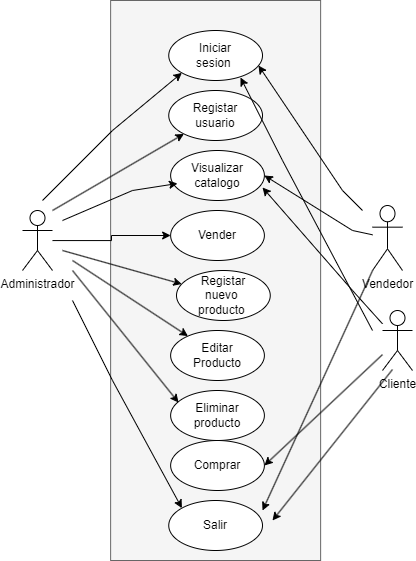

The diagram above was exported from draw.io. Its source (the exported page's mxGraphModel, read from the mxfile embedded in the PNG):
<mxGraphModel dx="1493" dy="579" grid="1" gridSize="10" guides="1" tooltips="1" connect="1" arrows="1" fold="1" page="1" pageScale="1" pageWidth="827" pageHeight="1169" math="0" shadow="0">
  <root>
    <mxCell id="0" />
    <mxCell id="1" parent="0" />
    <mxCell id="GTtSnsidZGE6a0yT20K9-1" value="" style="rounded=0;whiteSpace=wrap;html=1;fillColor=#f5f5f5;fontColor=#333333;strokeColor=#666666;" parent="1" vertex="1">
      <mxGeometry x="348.13" y="20" width="210" height="560" as="geometry" />
    </mxCell>
    <mxCell id="GTtSnsidZGE6a0yT20K9-18" value="Iniciar&lt;div&gt;sesion&amp;nbsp;&lt;/div&gt;" style="ellipse;whiteSpace=wrap;html=1;" parent="1" vertex="1">
      <mxGeometry x="406.25" y="50" width="93.75" height="50" as="geometry" />
    </mxCell>
    <mxCell id="GTtSnsidZGE6a0yT20K9-19" value="Registar&lt;div&gt;usuario&lt;/div&gt;" style="ellipse;whiteSpace=wrap;html=1;" parent="1" vertex="1">
      <mxGeometry x="406.25" y="110" width="93.75" height="50" as="geometry" />
    </mxCell>
    <mxCell id="GTtSnsidZGE6a0yT20K9-20" value="Eliminar&lt;div&gt;producto&lt;/div&gt;" style="ellipse;whiteSpace=wrap;html=1;" parent="1" vertex="1">
      <mxGeometry x="408.13" y="410" width="93.75" height="50" as="geometry" />
    </mxCell>
    <mxCell id="GTtSnsidZGE6a0yT20K9-21" value="Editar&lt;div&gt;Producto&lt;/div&gt;" style="ellipse;whiteSpace=wrap;html=1;" parent="1" vertex="1">
      <mxGeometry x="408.13" y="350" width="93.75" height="50" as="geometry" />
    </mxCell>
    <mxCell id="GTtSnsidZGE6a0yT20K9-22" value="&lt;div&gt;Registar&lt;/div&gt;&lt;div&gt;nuevo&amp;nbsp;&lt;/div&gt;&lt;div&gt;producto&amp;nbsp;&lt;/div&gt;" style="ellipse;whiteSpace=wrap;html=1;" parent="1" vertex="1">
      <mxGeometry x="414" y="290" width="93.75" height="50" as="geometry" />
    </mxCell>
    <mxCell id="GTtSnsidZGE6a0yT20K9-23" value="Vender" style="ellipse;whiteSpace=wrap;html=1;" parent="1" vertex="1">
      <mxGeometry x="408.13" y="230" width="93.75" height="50" as="geometry" />
    </mxCell>
    <mxCell id="GTtSnsidZGE6a0yT20K9-24" value="Visualizar&lt;div&gt;catalogo&lt;/div&gt;" style="ellipse;whiteSpace=wrap;html=1;" parent="1" vertex="1">
      <mxGeometry x="408.13" y="170" width="93.75" height="50" as="geometry" />
    </mxCell>
    <mxCell id="GTtSnsidZGE6a0yT20K9-26" value="Salir" style="ellipse;whiteSpace=wrap;html=1;" parent="1" vertex="1">
      <mxGeometry x="406.25" y="520" width="93.75" height="50" as="geometry" />
    </mxCell>
    <mxCell id="GTtSnsidZGE6a0yT20K9-29" value="" style="edgeStyle=orthogonalEdgeStyle;rounded=0;orthogonalLoop=1;jettySize=auto;html=1;" parent="1" source="GTtSnsidZGE6a0yT20K9-28" target="GTtSnsidZGE6a0yT20K9-23" edge="1">
      <mxGeometry relative="1" as="geometry" />
    </mxCell>
    <mxCell id="GTtSnsidZGE6a0yT20K9-28" value="Administrador" style="shape=umlActor;verticalLabelPosition=bottom;verticalAlign=top;html=1;outlineConnect=0;" parent="1" vertex="1">
      <mxGeometry x="260" y="230" width="30" height="60" as="geometry" />
    </mxCell>
    <mxCell id="GTtSnsidZGE6a0yT20K9-32" value="" style="endArrow=classic;html=1;rounded=0;entryX=0;entryY=1;entryDx=0;entryDy=0;" parent="1" target="GTtSnsidZGE6a0yT20K9-18" edge="1">
      <mxGeometry width="50" height="50" relative="1" as="geometry">
        <mxPoint x="280" y="220" as="sourcePoint" />
        <mxPoint x="230" y="230" as="targetPoint" />
        <Array as="points">
          <mxPoint x="350" y="150" />
        </Array>
      </mxGeometry>
    </mxCell>
    <mxCell id="GTtSnsidZGE6a0yT20K9-33" value="" style="endArrow=classic;html=1;rounded=0;" parent="1" target="GTtSnsidZGE6a0yT20K9-19" edge="1">
      <mxGeometry width="50" height="50" relative="1" as="geometry">
        <mxPoint x="290" y="230" as="sourcePoint" />
        <mxPoint x="430" y="103" as="targetPoint" />
        <Array as="points" />
      </mxGeometry>
    </mxCell>
    <mxCell id="GTtSnsidZGE6a0yT20K9-34" value="" style="endArrow=classic;html=1;rounded=0;entryX=0.073;entryY=0.66;entryDx=0;entryDy=0;entryPerimeter=0;" parent="1" target="GTtSnsidZGE6a0yT20K9-24" edge="1">
      <mxGeometry width="50" height="50" relative="1" as="geometry">
        <mxPoint x="300" y="240" as="sourcePoint" />
        <mxPoint x="440" y="113" as="targetPoint" />
        <Array as="points">
          <mxPoint x="370" y="210" />
        </Array>
      </mxGeometry>
    </mxCell>
    <mxCell id="GTtSnsidZGE6a0yT20K9-35" value="" style="endArrow=classic;html=1;rounded=0;" parent="1" target="GTtSnsidZGE6a0yT20K9-22" edge="1">
      <mxGeometry width="50" height="50" relative="1" as="geometry">
        <mxPoint x="300" y="270" as="sourcePoint" />
        <mxPoint x="425" y="213" as="targetPoint" />
        <Array as="points" />
      </mxGeometry>
    </mxCell>
    <mxCell id="GTtSnsidZGE6a0yT20K9-37" value="" style="endArrow=classic;html=1;rounded=0;" parent="1" target="GTtSnsidZGE6a0yT20K9-21" edge="1">
      <mxGeometry width="50" height="50" relative="1" as="geometry">
        <mxPoint x="310" y="280" as="sourcePoint" />
        <mxPoint x="429" y="313" as="targetPoint" />
        <Array as="points" />
      </mxGeometry>
    </mxCell>
    <mxCell id="GTtSnsidZGE6a0yT20K9-38" value="" style="endArrow=classic;html=1;rounded=0;entryX=0.084;entryY=0.24;entryDx=0;entryDy=0;entryPerimeter=0;" parent="1" target="GTtSnsidZGE6a0yT20K9-20" edge="1">
      <mxGeometry width="50" height="50" relative="1" as="geometry">
        <mxPoint x="310" y="290" as="sourcePoint" />
        <mxPoint x="435" y="366" as="targetPoint" />
        <Array as="points" />
      </mxGeometry>
    </mxCell>
    <mxCell id="GTtSnsidZGE6a0yT20K9-39" value="" style="endArrow=classic;html=1;rounded=0;entryX=0;entryY=0;entryDx=0;entryDy=0;" parent="1" target="GTtSnsidZGE6a0yT20K9-26" edge="1">
      <mxGeometry width="50" height="50" relative="1" as="geometry">
        <mxPoint x="310" y="320" as="sourcePoint" />
        <mxPoint x="445" y="376" as="targetPoint" />
        <Array as="points">
          <mxPoint x="350" y="400" />
        </Array>
      </mxGeometry>
    </mxCell>
    <mxCell id="GTtSnsidZGE6a0yT20K9-40" value="Vendedor" style="shape=umlActor;verticalLabelPosition=bottom;verticalAlign=top;html=1;outlineConnect=0;" parent="1" vertex="1">
      <mxGeometry x="610" y="225" width="30" height="65" as="geometry" />
    </mxCell>
    <mxCell id="GTtSnsidZGE6a0yT20K9-41" value="" style="endArrow=classic;html=1;rounded=0;entryX=0.957;entryY=0.7;entryDx=0;entryDy=0;entryPerimeter=0;" parent="1" target="GTtSnsidZGE6a0yT20K9-18" edge="1">
      <mxGeometry width="50" height="50" relative="1" as="geometry">
        <mxPoint x="600" y="230" as="sourcePoint" />
        <mxPoint x="350" y="200" as="targetPoint" />
        <Array as="points">
          <mxPoint x="580" y="210" />
        </Array>
      </mxGeometry>
    </mxCell>
    <mxCell id="GTtSnsidZGE6a0yT20K9-42" value="" style="endArrow=classic;html=1;rounded=0;entryX=1;entryY=0.5;entryDx=0;entryDy=0;" parent="1" source="GTtSnsidZGE6a0yT20K9-40" target="GTtSnsidZGE6a0yT20K9-24" edge="1">
      <mxGeometry width="50" height="50" relative="1" as="geometry">
        <mxPoint x="340" y="310" as="sourcePoint" />
        <mxPoint x="455" y="386" as="targetPoint" />
        <Array as="points">
          <mxPoint x="590" y="250" />
        </Array>
      </mxGeometry>
    </mxCell>
    <mxCell id="GTtSnsidZGE6a0yT20K9-43" value="" style="endArrow=classic;html=1;rounded=0;entryX=1;entryY=0.5;entryDx=0;entryDy=0;" parent="1" target="iWueCBi-HUPp2uDIj4sC-1" edge="1" source="GTtSnsidZGE6a0yT20K9-44">
      <mxGeometry width="50" height="50" relative="1" as="geometry">
        <mxPoint x="600" y="280" as="sourcePoint" />
        <mxPoint x="480" y="525" as="targetPoint" />
        <Array as="points" />
      </mxGeometry>
    </mxCell>
    <mxCell id="GTtSnsidZGE6a0yT20K9-44" value="Cliente" style="shape=umlActor;verticalLabelPosition=bottom;verticalAlign=top;html=1;outlineConnect=0;" parent="1" vertex="1">
      <mxGeometry x="620" y="330" width="30" height="60" as="geometry" />
    </mxCell>
    <mxCell id="GTtSnsidZGE6a0yT20K9-46" value="" style="endArrow=classic;html=1;rounded=0;entryX=1;entryY=0.2;entryDx=0;entryDy=0;entryPerimeter=0;" parent="1" source="GTtSnsidZGE6a0yT20K9-40" edge="1" target="GTtSnsidZGE6a0yT20K9-26">
      <mxGeometry width="50" height="50" relative="1" as="geometry">
        <mxPoint x="610" y="370" as="sourcePoint" />
        <mxPoint x="510" y="505" as="targetPoint" />
        <Array as="points" />
      </mxGeometry>
    </mxCell>
    <mxCell id="GTtSnsidZGE6a0yT20K9-47" value="" style="endArrow=classic;html=1;rounded=0;entryX=0.98;entryY=0.74;entryDx=0;entryDy=0;entryPerimeter=0;" parent="1" source="GTtSnsidZGE6a0yT20K9-44" target="GTtSnsidZGE6a0yT20K9-24" edge="1">
      <mxGeometry width="50" height="50" relative="1" as="geometry">
        <mxPoint x="620" y="264" as="sourcePoint" />
        <mxPoint x="512" y="205" as="targetPoint" />
        <Array as="points">
          <mxPoint x="590" y="310" />
        </Array>
      </mxGeometry>
    </mxCell>
    <mxCell id="GTtSnsidZGE6a0yT20K9-48" value="" style="endArrow=classic;html=1;rounded=0;entryX=0.765;entryY=0.94;entryDx=0;entryDy=0;entryPerimeter=0;" parent="1" target="GTtSnsidZGE6a0yT20K9-18" edge="1">
      <mxGeometry width="50" height="50" relative="1" as="geometry">
        <mxPoint x="610" y="350" as="sourcePoint" />
        <mxPoint x="506" y="95" as="targetPoint" />
        <Array as="points">
          <mxPoint x="520" y="180" />
        </Array>
      </mxGeometry>
    </mxCell>
    <mxCell id="iWueCBi-HUPp2uDIj4sC-1" value="Comprar" style="ellipse;whiteSpace=wrap;html=1;" vertex="1" parent="1">
      <mxGeometry x="408.13" y="460" width="93.75" height="50" as="geometry" />
    </mxCell>
    <mxCell id="iWueCBi-HUPp2uDIj4sC-2" value="" style="endArrow=classic;html=1;rounded=0;entryX=1;entryY=0.2;entryDx=0;entryDy=0;entryPerimeter=0;" edge="1" parent="1">
      <mxGeometry width="50" height="50" relative="1" as="geometry">
        <mxPoint x="630" y="389" as="sourcePoint" />
        <mxPoint x="510" y="540" as="targetPoint" />
        <Array as="points" />
      </mxGeometry>
    </mxCell>
  </root>
</mxGraphModel>